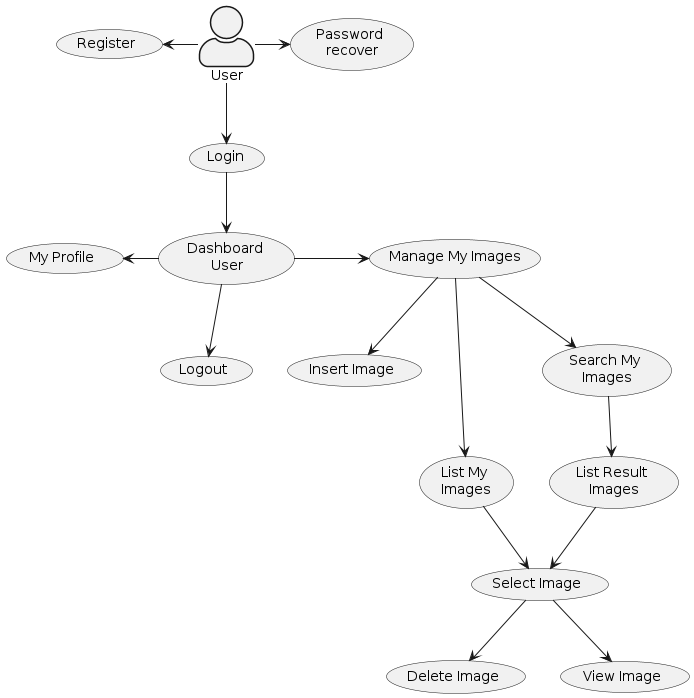

The diagram above was rendered by PlantUML. Its source (embedded in the PNG):
@startuml
skinparam actorStyle awesome

' Actor definition
actor User

' Usecase definition
usecase (Register) as uc_register
usecase (Login) as uc_login
usecase (Logout) as uc_logout
usecase (Password \nrecover) as uc_password_recover
usecase (My Profile) as uc_my_profile
usecase (Dashboard \nUser) as uc_dashboard_user
usecase (Manage My Images) as uc_manage_image
usecase (Insert Image) as uc_private_image
usecase (List My \nImages) as uc_list_private_image
usecase (Delete Image) as uc_delete_private_image
usecase (Select Image) as uc_select_private_image
usecase (View Image) as uc_view_private_image
usecase (Search My \nImages) as uc_search_private_image
usecase (List Result \nImages) as uc_list_result_images

uc_dashboard_user -> uc_manage_image
uc_manage_image --> uc_private_image
uc_manage_image --> uc_list_private_image
uc_manage_image --> uc_search_private_image
uc_search_private_image --> uc_list_result_images
uc_list_result_images --> uc_select_private_image
uc_list_private_image --> uc_select_private_image
uc_select_private_image --> uc_delete_private_image
uc_select_private_image --> uc_view_private_image 

uc_register <- User
User -> uc_password_recover
User --> uc_login
uc_login --> uc_dashboard_user

uc_dashboard_user --> uc_logout
uc_dashboard_user -left-> uc_my_profile
@enduml